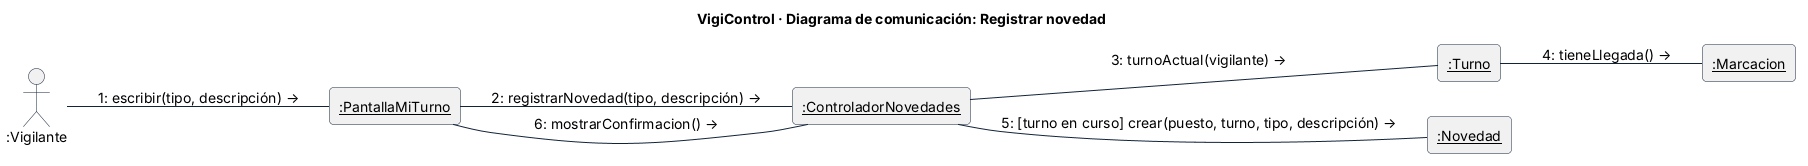

The diagram above was rendered by PlantUML. Its source (embedded in the PNG):
@startuml comunicacion-registrar-novedad
!include estilo.iuml
title VigiControl · Diagrama de comunicación: Registrar novedad
left to right direction

actor ":Vigilante" as V
rectangle "<u>:PantallaMiTurno</u>" as P
rectangle "<u>:ControladorNovedades</u>" as C
rectangle "<u>:Turno</u>" as T
rectangle "<u>:Marcacion</u>" as M
rectangle "<u>:Novedad</u>" as N

V -- P : "1: escribir(tipo, descripción) →"
P -- C : "2: registrarNovedad(tipo, descripción) →"
C -- T : "3: turnoActual(vigilante) →"
T -- M : "4: tieneLlegada() →"
C -- N : "5: [turno en curso] crear(puesto, turno, tipo, descripción) →"
C -- P : "6: mostrarConfirmacion() →"
@enduml